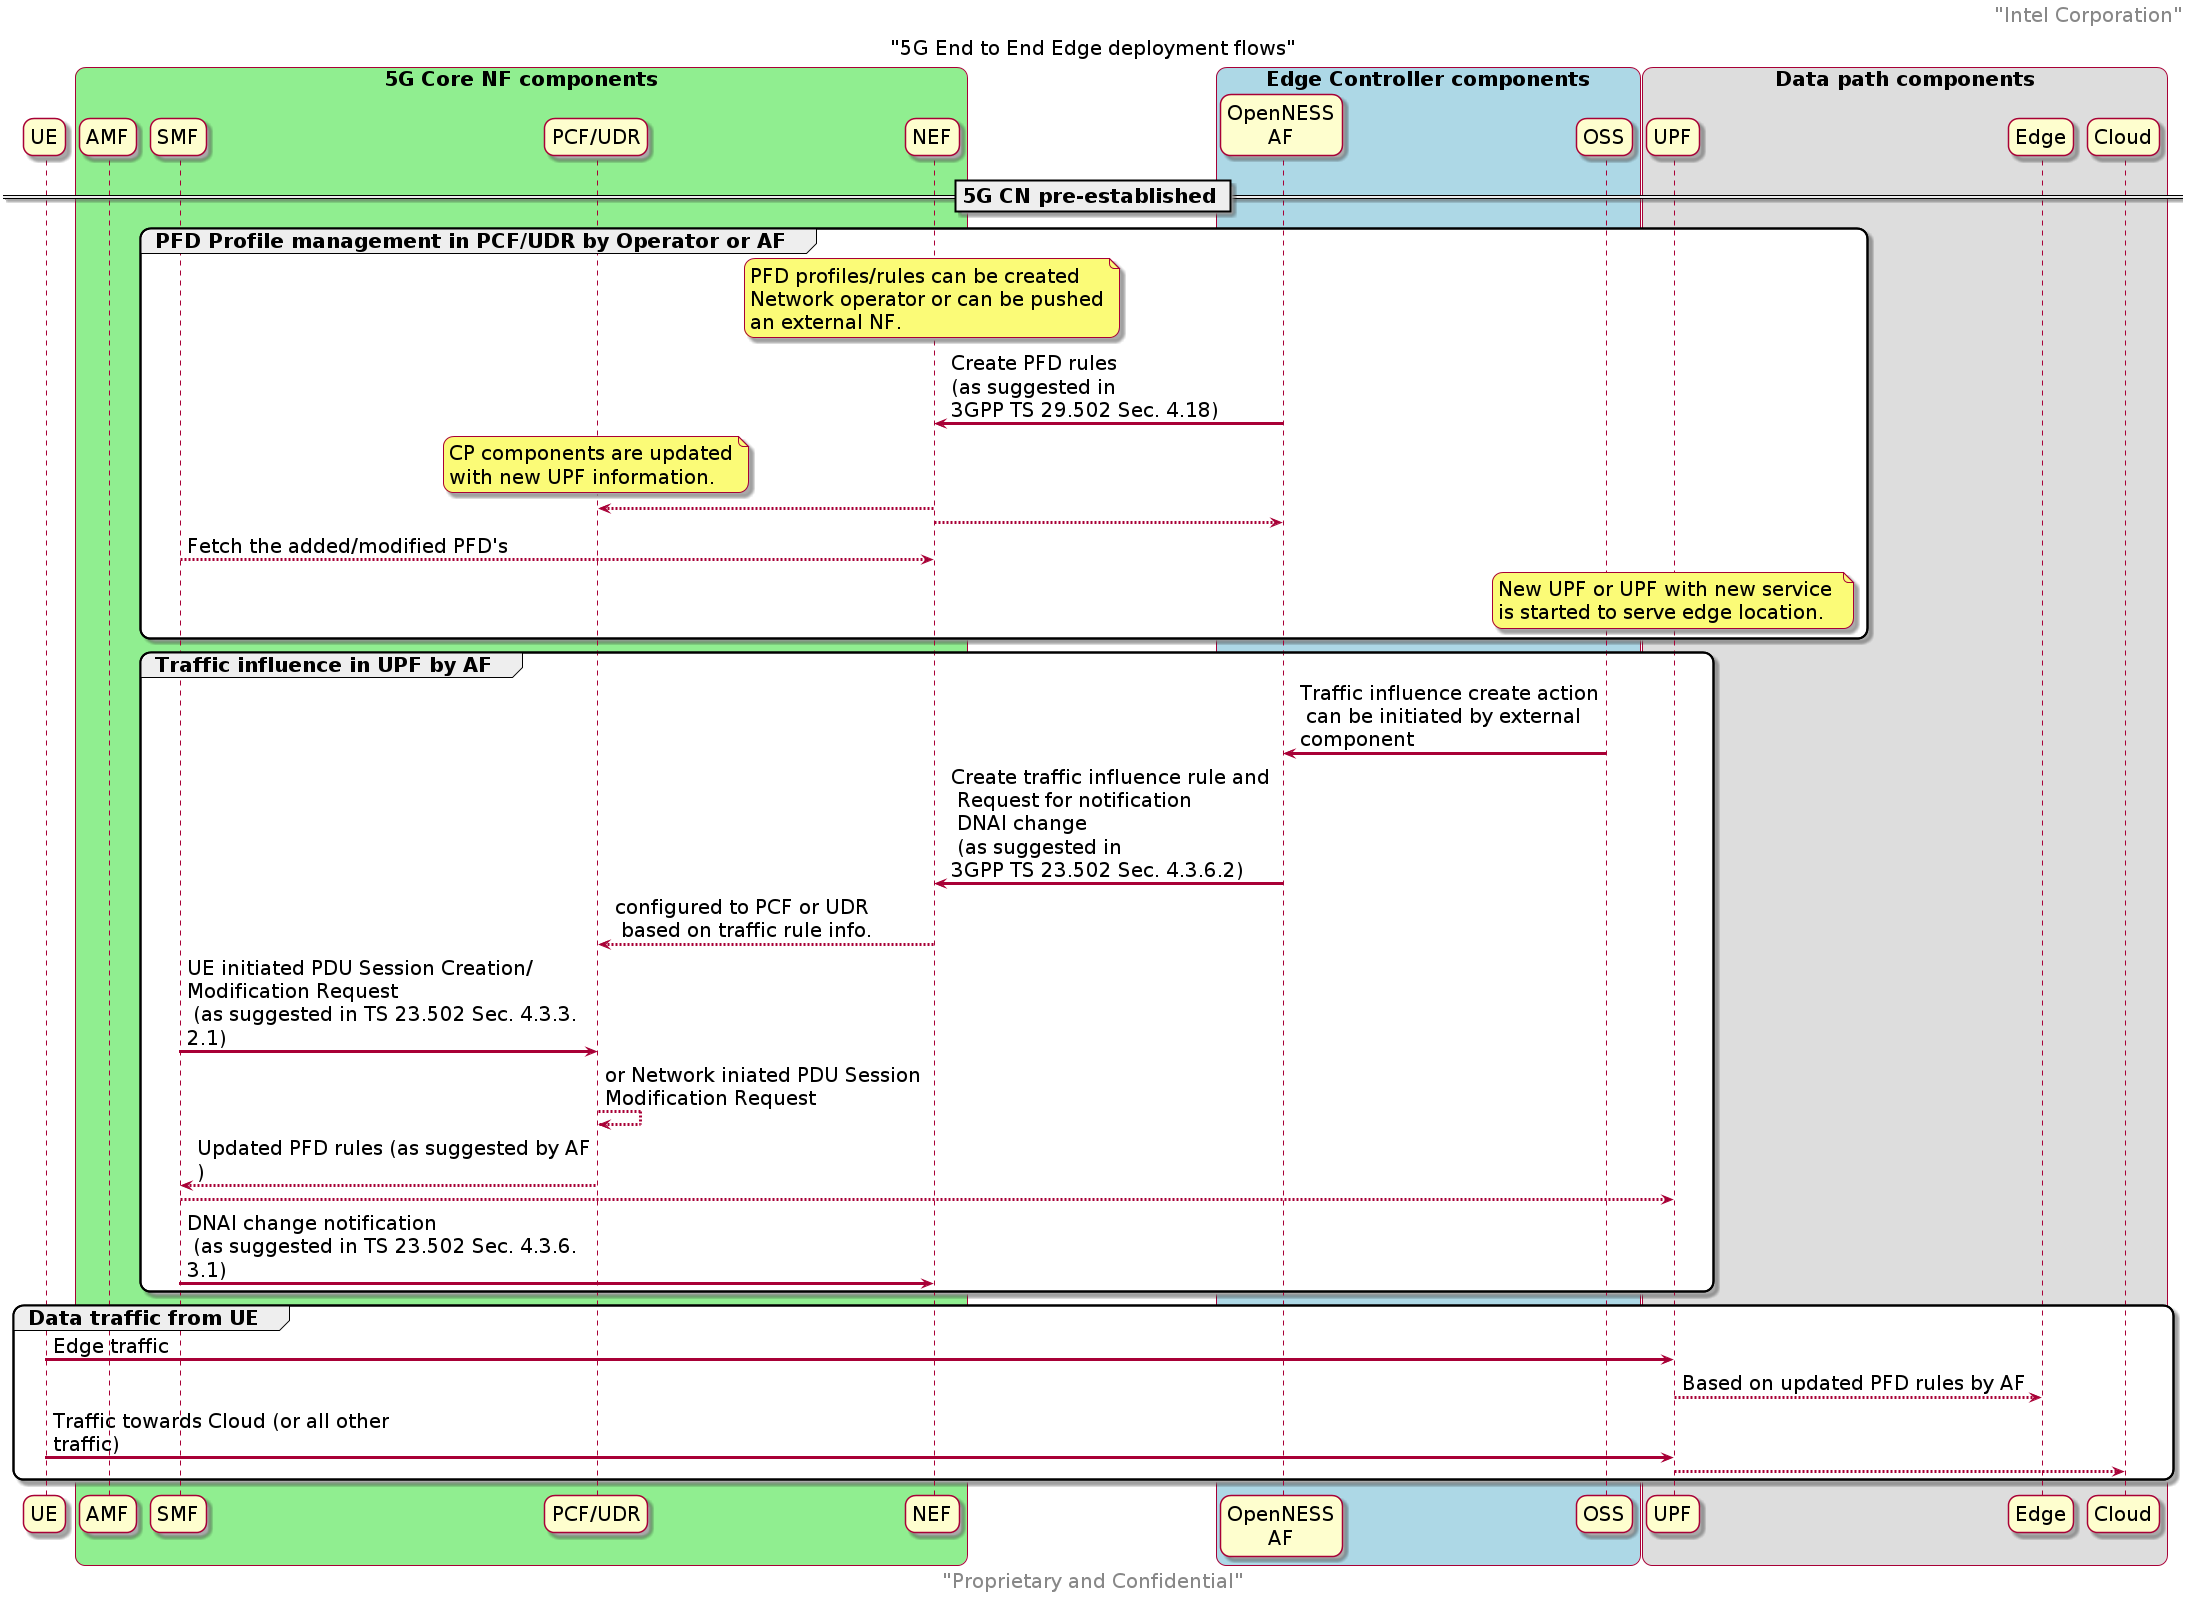

The diagram above was rendered by PlantUML. Its source (embedded in the PNG):
@startuml
/' SPDX-License-Identifier: Apache-2.0
   Copyright (c) 2020 Intel Corporation
'/
skinparam monochrome false
skinparam roundcorner 20
skinparam defaultFontName "Intel Clear"
skinparam defaultFontSize 20
skinparam maxmessagesize 400
skinparam sequenceArrowThickness 3

header "Intel Corporation"
footer "Proprietary and Confidential"
title "5G End to End Edge deployment flows"

participant "UE" as ue

box "5G Core NF components" #LightGreen
participant "AMF" as amf
participant "SMF" as smf
participant "PCF/UDR" as pcf
participant "NEF" as nef
end box 

box "Edge Controller components" #LightBlue
participant "OpenNESS\nAF" as af 
participant "OSS" as oss
end box

box "Data path components"
participant "UPF" as upf 
participant "Edge" as edge
participant "Cloud" as cloud
end box

== 5G CN pre-established ==

group PFD Profile management in PCF/UDR by Operator or AF
    note over nef 
        PFD profiles/rules can be created
        Network operator or can be pushed
        an external NF.
    end note
af -> nef : Create PFD rules \n(as suggested in \n3GPP TS 29.502 Sec. 4.18)

note over pcf
    CP components are updated
    with new UPF information. 
end note

nef --> pcf : 
nef --> af  :
smf --> nef : Fetch the added/modified PFD's

note over upf
    New UPF or UPF with new service 
    is started to serve edge location.
end note
end

group Traffic influence in UPF by AF
oss -> af :  Traffic influence create action\n can be initiated by external component 
af -> nef : Create traffic influence rule and \n Request for notification \n DNAI change \n (as suggested in \n3GPP TS 23.502 Sec. 4.3.6.2)
nef --> pcf : configured to PCF or UDR \n based on traffic rule info.


smf -> pcf :  UE initiated PDU Session Creation/Modification Request \n (as suggested in TS 23.502 Sec. 4.3.3.2.1)
pcf --> pcf : or Network iniated PDU Session Modification Request
pcf --> smf : Updated PFD rules (as suggested by AF)
smf --> upf 
smf -> nef : DNAI change notification \n (as suggested in TS 23.502 Sec. 4.3.6.3.1)
end

group Data traffic from UE
ue -> upf : Edge traffic 
upf --> edge : Based on updated PFD rules by AF

ue -> upf : Traffic towards Cloud (or all other traffic)
upf --> cloud : 
end

@enduml